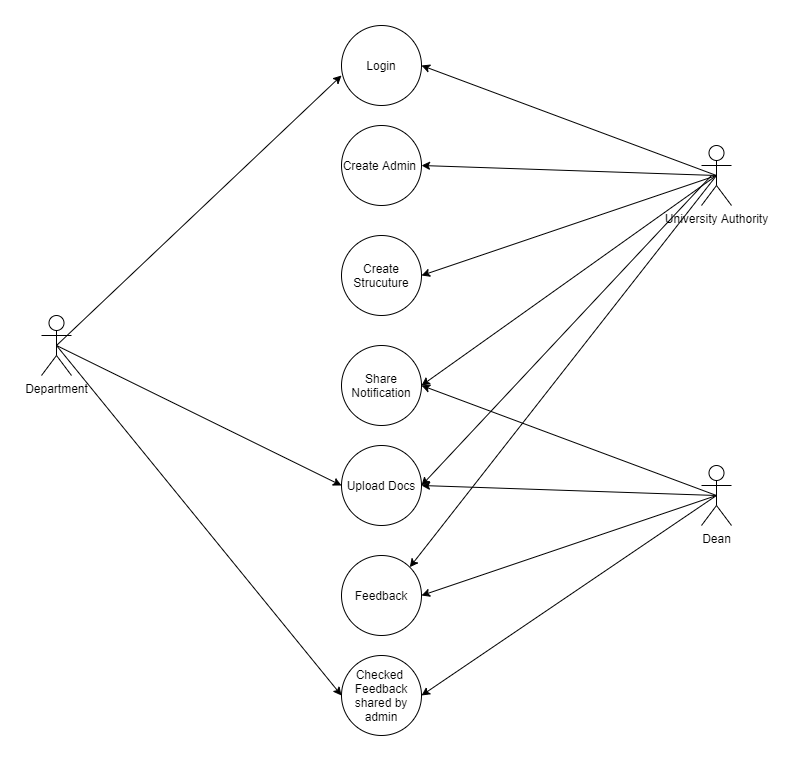

The diagram above was exported from draw.io. Its source (the exported page's mxGraphModel, read from the mxfile embedded in the PNG):
<mxGraphModel dx="1422" dy="705" grid="0" gridSize="10" guides="1" tooltips="1" connect="1" arrows="1" fold="1" page="1" pageScale="1" pageWidth="1100" pageHeight="850" math="0" shadow="0">
  <root>
    <mxCell id="0" />
    <mxCell id="1" parent="0" />
    <mxCell id="InRCasJ29K1xEnr06R0x-15" value="Login" style="ellipse;whiteSpace=wrap;html=1;aspect=fixed;" parent="1" vertex="1">
      <mxGeometry x="400" y="90" width="80" height="80" as="geometry" />
    </mxCell>
    <mxCell id="InRCasJ29K1xEnr06R0x-16" value="Create Admin&amp;nbsp;" style="ellipse;whiteSpace=wrap;html=1;aspect=fixed;" parent="1" vertex="1">
      <mxGeometry x="400" y="190" width="80" height="80" as="geometry" />
    </mxCell>
    <mxCell id="InRCasJ29K1xEnr06R0x-17" value="Create Strucuture" style="ellipse;whiteSpace=wrap;html=1;aspect=fixed;" parent="1" vertex="1">
      <mxGeometry x="400" y="300" width="80" height="80" as="geometry" />
    </mxCell>
    <mxCell id="InRCasJ29K1xEnr06R0x-18" value="Share Notification" style="ellipse;whiteSpace=wrap;html=1;aspect=fixed;" parent="1" vertex="1">
      <mxGeometry x="400" y="410" width="80" height="80" as="geometry" />
    </mxCell>
    <mxCell id="InRCasJ29K1xEnr06R0x-19" value="Upload Docs" style="ellipse;whiteSpace=wrap;html=1;aspect=fixed;" parent="1" vertex="1">
      <mxGeometry x="400" y="510" width="80" height="80" as="geometry" />
    </mxCell>
    <mxCell id="InRCasJ29K1xEnr06R0x-20" value="Feedback" style="ellipse;whiteSpace=wrap;html=1;aspect=fixed;" parent="1" vertex="1">
      <mxGeometry x="400" y="620" width="80" height="80" as="geometry" />
    </mxCell>
    <mxCell id="InRCasJ29K1xEnr06R0x-21" value="Checked&amp;nbsp; Feedback shared by admin" style="ellipse;whiteSpace=wrap;html=1;aspect=fixed;" parent="1" vertex="1">
      <mxGeometry x="400" y="720" width="80" height="80" as="geometry" />
    </mxCell>
    <mxCell id="InRCasJ29K1xEnr06R0x-22" value="Department" style="shape=umlActor;verticalLabelPosition=bottom;verticalAlign=top;html=1;outlineConnect=0;" parent="1" vertex="1">
      <mxGeometry x="100" y="380" width="30" height="60" as="geometry" />
    </mxCell>
    <mxCell id="InRCasJ29K1xEnr06R0x-23" value="University Authority" style="shape=umlActor;verticalLabelPosition=bottom;verticalAlign=top;html=1;outlineConnect=0;" parent="1" vertex="1">
      <mxGeometry x="760" y="210" width="30" height="60" as="geometry" />
    </mxCell>
    <mxCell id="InRCasJ29K1xEnr06R0x-24" value="Dean" style="shape=umlActor;verticalLabelPosition=bottom;verticalAlign=top;html=1;outlineConnect=0;" parent="1" vertex="1">
      <mxGeometry x="760" y="530" width="30" height="60" as="geometry" />
    </mxCell>
    <mxCell id="InRCasJ29K1xEnr06R0x-33" value="" style="endArrow=classic;html=1;exitX=0.5;exitY=0.5;exitDx=0;exitDy=0;exitPerimeter=0;entryX=0;entryY=0.625;entryDx=0;entryDy=0;entryPerimeter=0;" parent="1" source="InRCasJ29K1xEnr06R0x-22" target="InRCasJ29K1xEnr06R0x-15" edge="1">
      <mxGeometry width="50" height="50" relative="1" as="geometry">
        <mxPoint x="400" y="490" as="sourcePoint" />
        <mxPoint x="450" y="440" as="targetPoint" />
      </mxGeometry>
    </mxCell>
    <mxCell id="InRCasJ29K1xEnr06R0x-34" value="" style="endArrow=classic;html=1;exitX=0.5;exitY=0.5;exitDx=0;exitDy=0;exitPerimeter=0;entryX=0;entryY=0.5;entryDx=0;entryDy=0;" parent="1" source="InRCasJ29K1xEnr06R0x-22" target="InRCasJ29K1xEnr06R0x-19" edge="1">
      <mxGeometry width="50" height="50" relative="1" as="geometry">
        <mxPoint x="400" y="470" as="sourcePoint" />
        <mxPoint x="450" y="420" as="targetPoint" />
      </mxGeometry>
    </mxCell>
    <mxCell id="InRCasJ29K1xEnr06R0x-35" value="" style="endArrow=classic;html=1;entryX=0;entryY=0.5;entryDx=0;entryDy=0;exitX=0.5;exitY=0.5;exitDx=0;exitDy=0;exitPerimeter=0;" parent="1" source="InRCasJ29K1xEnr06R0x-22" target="InRCasJ29K1xEnr06R0x-21" edge="1">
      <mxGeometry width="50" height="50" relative="1" as="geometry">
        <mxPoint x="120" y="410" as="sourcePoint" />
        <mxPoint x="450" y="400" as="targetPoint" />
      </mxGeometry>
    </mxCell>
    <mxCell id="InRCasJ29K1xEnr06R0x-36" value="" style="endArrow=classic;html=1;exitX=0.5;exitY=0.5;exitDx=0;exitDy=0;exitPerimeter=0;entryX=1;entryY=0.5;entryDx=0;entryDy=0;" parent="1" source="InRCasJ29K1xEnr06R0x-23" target="InRCasJ29K1xEnr06R0x-16" edge="1">
      <mxGeometry width="50" height="50" relative="1" as="geometry">
        <mxPoint x="400" y="450" as="sourcePoint" />
        <mxPoint x="450" y="400" as="targetPoint" />
      </mxGeometry>
    </mxCell>
    <mxCell id="InRCasJ29K1xEnr06R0x-37" value="" style="endArrow=classic;html=1;exitX=0.5;exitY=0.5;exitDx=0;exitDy=0;exitPerimeter=0;entryX=1;entryY=0.5;entryDx=0;entryDy=0;" parent="1" source="InRCasJ29K1xEnr06R0x-23" target="InRCasJ29K1xEnr06R0x-15" edge="1">
      <mxGeometry width="50" height="50" relative="1" as="geometry">
        <mxPoint x="400" y="450" as="sourcePoint" />
        <mxPoint x="450" y="400" as="targetPoint" />
      </mxGeometry>
    </mxCell>
    <mxCell id="InRCasJ29K1xEnr06R0x-38" value="" style="endArrow=classic;html=1;exitX=0.5;exitY=0.5;exitDx=0;exitDy=0;exitPerimeter=0;entryX=1;entryY=0.5;entryDx=0;entryDy=0;" parent="1" source="InRCasJ29K1xEnr06R0x-23" target="InRCasJ29K1xEnr06R0x-17" edge="1">
      <mxGeometry width="50" height="50" relative="1" as="geometry">
        <mxPoint x="400" y="450" as="sourcePoint" />
        <mxPoint x="450" y="400" as="targetPoint" />
      </mxGeometry>
    </mxCell>
    <mxCell id="InRCasJ29K1xEnr06R0x-39" value="" style="endArrow=classic;html=1;exitX=0.5;exitY=0.5;exitDx=0;exitDy=0;exitPerimeter=0;entryX=1;entryY=0.5;entryDx=0;entryDy=0;" parent="1" source="InRCasJ29K1xEnr06R0x-23" target="InRCasJ29K1xEnr06R0x-18" edge="1">
      <mxGeometry width="50" height="50" relative="1" as="geometry">
        <mxPoint x="400" y="450" as="sourcePoint" />
        <mxPoint x="450" y="400" as="targetPoint" />
      </mxGeometry>
    </mxCell>
    <mxCell id="InRCasJ29K1xEnr06R0x-40" value="" style="endArrow=classic;html=1;entryX=1;entryY=0.5;entryDx=0;entryDy=0;" parent="1" target="InRCasJ29K1xEnr06R0x-19" edge="1">
      <mxGeometry width="50" height="50" relative="1" as="geometry">
        <mxPoint x="770" y="240" as="sourcePoint" />
        <mxPoint x="450" y="400" as="targetPoint" />
      </mxGeometry>
    </mxCell>
    <mxCell id="InRCasJ29K1xEnr06R0x-41" value="" style="endArrow=classic;html=1;exitX=0.5;exitY=0.5;exitDx=0;exitDy=0;exitPerimeter=0;entryX=1;entryY=0.5;entryDx=0;entryDy=0;" parent="1" source="InRCasJ29K1xEnr06R0x-24" target="InRCasJ29K1xEnr06R0x-18" edge="1">
      <mxGeometry width="50" height="50" relative="1" as="geometry">
        <mxPoint x="400" y="450" as="sourcePoint" />
        <mxPoint x="450" y="400" as="targetPoint" />
      </mxGeometry>
    </mxCell>
    <mxCell id="InRCasJ29K1xEnr06R0x-42" value="" style="endArrow=classic;html=1;exitX=0.5;exitY=0.5;exitDx=0;exitDy=0;exitPerimeter=0;" parent="1" source="InRCasJ29K1xEnr06R0x-24" edge="1">
      <mxGeometry width="50" height="50" relative="1" as="geometry">
        <mxPoint x="400" y="450" as="sourcePoint" />
        <mxPoint x="480" y="550" as="targetPoint" />
      </mxGeometry>
    </mxCell>
    <mxCell id="InRCasJ29K1xEnr06R0x-43" value="" style="endArrow=classic;html=1;exitX=0.5;exitY=0.5;exitDx=0;exitDy=0;exitPerimeter=0;entryX=1;entryY=0.5;entryDx=0;entryDy=0;" parent="1" source="InRCasJ29K1xEnr06R0x-24" target="InRCasJ29K1xEnr06R0x-20" edge="1">
      <mxGeometry width="50" height="50" relative="1" as="geometry">
        <mxPoint x="400" y="450" as="sourcePoint" />
        <mxPoint x="450" y="400" as="targetPoint" />
      </mxGeometry>
    </mxCell>
    <mxCell id="InRCasJ29K1xEnr06R0x-44" value="" style="endArrow=classic;html=1;exitX=0.5;exitY=0.5;exitDx=0;exitDy=0;exitPerimeter=0;entryX=1;entryY=0.5;entryDx=0;entryDy=0;" parent="1" source="InRCasJ29K1xEnr06R0x-24" target="InRCasJ29K1xEnr06R0x-21" edge="1">
      <mxGeometry width="50" height="50" relative="1" as="geometry">
        <mxPoint x="400" y="450" as="sourcePoint" />
        <mxPoint x="450" y="400" as="targetPoint" />
      </mxGeometry>
    </mxCell>
    <mxCell id="bs0uNsoL_UOgb3ZkSpI4-1" value="" style="endArrow=classic;html=1;exitX=0.5;exitY=0.5;exitDx=0;exitDy=0;exitPerimeter=0;entryX=1;entryY=0;entryDx=0;entryDy=0;" edge="1" parent="1" source="InRCasJ29K1xEnr06R0x-23" target="InRCasJ29K1xEnr06R0x-20">
      <mxGeometry width="50" height="50" relative="1" as="geometry">
        <mxPoint x="524" y="487" as="sourcePoint" />
        <mxPoint x="574" y="437" as="targetPoint" />
      </mxGeometry>
    </mxCell>
  </root>
</mxGraphModel>